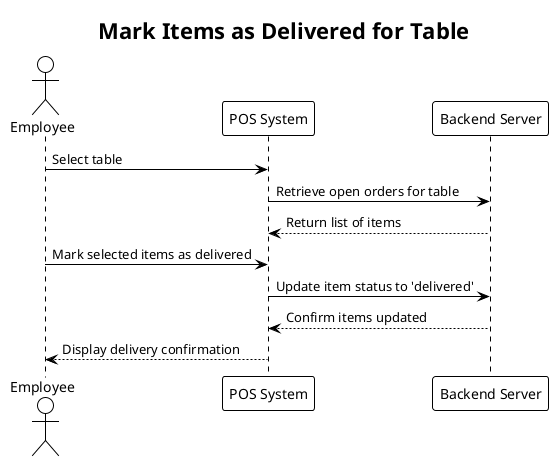

The diagram above was rendered by PlantUML. Its source (embedded in the PNG):
@startuml
!theme plain

actor Employee
participant "POS System" as POS
participant "Backend Server" as Server

title Mark Items as Delivered for Table

/'== Employee selects table and items =='/
Employee -> POS: Select table
POS -> Server: Retrieve open orders for table
Server --> POS: Return list of items

/'== Employee marks items as delivered =='/
Employee -> POS: Mark selected items as delivered
POS -> Server: Update item status to 'delivered'
Server --> POS: Confirm items updated
POS --> Employee: Display delivery confirmation

@enduml